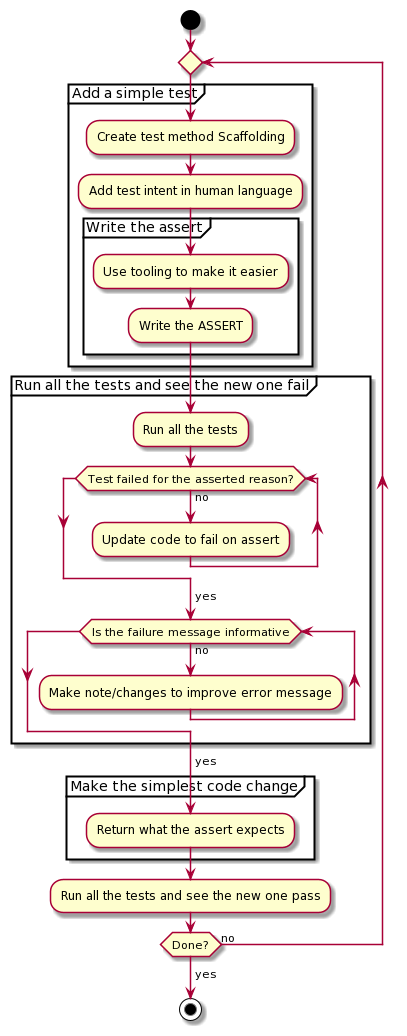

The diagram above was rendered by PlantUML. Its source (embedded in the PNG):
@startuml
start

repeat 
  partition "Add a simple test"{
    :Create test method Scaffolding;
    :Add test intent in human language;
    partition "Write the assert"{
      :Use tooling to make it easier;
      :Write the ASSERT;
    }
  }
  partition "Run all the tests and see the new one fail"{
    :Run all the tests;
    while (Test failed for the asserted reason?) is (no)
      :Update code to fail on assert;
    endwhile
    -> yes;
    while (Is the failure message informative) is (no)
      :Make note/changes to improve error message;
    endwhile
    -> yes;

  }

  partition "Make the simplest code change"{
    :Return what the assert expects;
  }
  :Run all the tests and see the new one pass;
  
repeat while (Done?) is (no)
->yes;

stop
@enduml